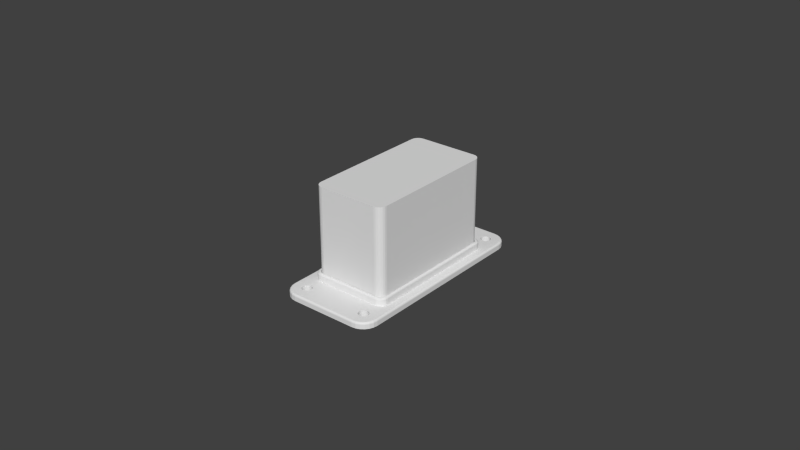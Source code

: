 # Source: lower-herkulex-bracket-5.blend  (saved by Blender 2.78.0; exported with 4.5.12 LTS)
import bpy
from mathutils import Matrix  # noqa: F401  (used for matrix-valued properties, if any)

bpy.ops.wm.read_factory_settings(use_empty=True)
scene = bpy.context.scene
scene.name = 'Scene'

# ---- collections
col_collection_1 = bpy.data.collections.new('Collection 1'); scene.collection.children.link(col_collection_1)

# ---- world
world_world = bpy.data.worlds.new('World'); scene.world = world_world
world_world.color = (0.05088, 0.05088, 0.05088)
world_world.use_sun_shadow = False
world_world.sun_shadow_jitter_overblur = 0.0
world_world.cycles.sampling_method = 'NONE'
world_world.cycles.sample_map_resolution = 256

# ---- meshes
me_plane_006 = bpy.data.meshes.new('Plane.006')
me_plane_006.from_pydata([(0.0128, -0.0173, 0.003), (0.0128, -0.0173, 5e-05), (0.0068, -0.0233, 5e-05), (0.009644, -0.0233, 5e-05), (0.0128, -0.02014, 5e-05), (0.01046, -0.02319, 5e-05), (0.01122, -0.02288, 5e-05), (0.01188, -0.02238, 5e-05), (0.01238, -0.02172, 5e-05), (0.01269, -0.02096, 5e-05), (0.00821, -0.0173, 5e-05), (0.0068, -0.01871, 5e-05), (0.007845, -0.01735, 5e-05), (0.007505, -0.01749, 5e-05), (0.007213, -0.01771, 5e-05), (0.006989, -0.018, 5e-05), (0.006848, -0.01835, 5e-05), (0.0068, -0.0233, 0.003), (0.009644, -0.0233, 0.003), (0.0128, -0.02014, 0.003), (0.01046, -0.02319, 0.003), (0.01122, -0.02288, 0.003), (0.01188, -0.02238, 0.003), (0.01238, -0.02172, 0.003), (0.01269, -0.02096, 0.003), (0.00821, -0.0173, 0.003), (0.0068, -0.01871, 0.003), (0.007845, -0.01735, 0.003), (0.007505, -0.01749, 0.003), (0.007213, -0.01771, 0.003), (0.006989, -0.018, 0.003), (0.006848, -0.01835, 0.003)], [], [(26, 17, 18, 20, 21, 22, 23, 24, 19, 0, 25, 27, 28, 29, 30, 31), (11, 16, 15, 14, 13, 12, 10, 1, 4, 9, 8, 7, 6, 5, 3, 2), (7, 22, 21, 6), (14, 29, 28, 13), (6, 21, 20, 5), (13, 28, 27, 12), (5, 20, 18, 3), (12, 27, 25, 10), (3, 18, 17, 2), (1, 0, 19, 4), (10, 25, 0, 1), (2, 17, 26, 11), (4, 19, 24, 9), (11, 26, 31, 16), (9, 24, 23, 8), (16, 31, 30, 15), (8, 23, 22, 7), (15, 30, 29, 14)])
me_plane_006.use_remesh_preserve_volume = False
me_plane_006.use_remesh_preserve_attributes = False
me_plane_006.use_mirror_vertex_groups = False
me_plane_006.update()
me_plane_005 = bpy.data.meshes.new('Plane.005')
me_plane_005.from_pydata([(-0.0128, -0.0173, 0.003), (-0.0128, -0.0173, 5e-05), (-0.0068, -0.0233, 5e-05), (-0.009644, -0.0233, 5e-05), (-0.0128, -0.02014, 5e-05), (-0.01046, -0.02319, 5e-05), (-0.01122, -0.02288, 5e-05), (-0.01188, -0.02238, 5e-05), (-0.01238, -0.02172, 5e-05), (-0.01269, -0.02096, 5e-05), (-0.00821, -0.0173, 5e-05), (-0.0068, -0.01871, 5e-05), (-0.007845, -0.01735, 5e-05), (-0.007505, -0.01749, 5e-05), (-0.007213, -0.01771, 5e-05), (-0.006989, -0.018, 5e-05), (-0.006848, -0.01835, 5e-05), (-0.0068, -0.0233, 0.003), (-0.009644, -0.0233, 0.003), (-0.0128, -0.02014, 0.003), (-0.01046, -0.02319, 0.003), (-0.01122, -0.02288, 0.003), (-0.01188, -0.02238, 0.003), (-0.01238, -0.02172, 0.003), (-0.01269, -0.02096, 0.003), (-0.00821, -0.0173, 0.003), (-0.0068, -0.01871, 0.003), (-0.007845, -0.01735, 0.003), (-0.007505, -0.01749, 0.003), (-0.007213, -0.01771, 0.003), (-0.006989, -0.018, 0.003), (-0.006848, -0.01835, 0.003)], [], [(26, 31, 30, 29, 28, 27, 25, 0, 19, 24, 23, 22, 21, 20, 18, 17), (11, 2, 3, 5, 6, 7, 8, 9, 4, 1, 10, 12, 13, 14, 15, 16), (7, 6, 21, 22), (14, 13, 28, 29), (6, 5, 20, 21), (13, 12, 27, 28), (5, 3, 18, 20), (12, 10, 25, 27), (3, 2, 17, 18), (1, 4, 19, 0), (10, 1, 0, 25), (2, 11, 26, 17), (4, 9, 24, 19), (11, 16, 31, 26), (9, 8, 23, 24), (16, 15, 30, 31), (8, 7, 22, 23), (15, 14, 29, 30)])
me_plane_005.use_remesh_preserve_volume = False
me_plane_005.use_remesh_preserve_attributes = False
me_plane_005.use_mirror_vertex_groups = False
me_plane_005.update()
me_plane_003 = bpy.data.meshes.new('Plane.003')
me_plane_003.from_pydata([(-0.0128, 0.0173, 0.003), (-0.0128, 0.0173, 5e-05), (-0.0068, 0.0233, 5e-05), (-0.009644, 0.0233, 5e-05), (-0.0128, 0.02014, 5e-05), (-0.01046, 0.02319, 5e-05), (-0.01122, 0.02288, 5e-05), (-0.01188, 0.02238, 5e-05), (-0.01238, 0.02172, 5e-05), (-0.01269, 0.02096, 5e-05), (-0.00821, 0.0173, 5e-05), (-0.0068, 0.01871, 5e-05), (-0.007845, 0.01735, 5e-05), (-0.007505, 0.01749, 5e-05), (-0.007213, 0.01771, 5e-05), (-0.006989, 0.018, 5e-05), (-0.006848, 0.01835, 5e-05), (-0.0068, 0.0233, 0.003), (-0.009644, 0.0233, 0.003), (-0.0128, 0.02014, 0.003), (-0.01046, 0.02319, 0.003), (-0.01122, 0.02288, 0.003), (-0.01188, 0.02238, 0.003), (-0.01238, 0.02172, 0.003), (-0.01269, 0.02096, 0.003), (-0.00821, 0.0173, 0.003), (-0.0068, 0.01871, 0.003), (-0.007845, 0.01735, 0.003), (-0.007505, 0.01749, 0.003), (-0.007213, 0.01771, 0.003), (-0.006989, 0.018, 0.003), (-0.006848, 0.01835, 0.003)], [], [(26, 17, 18, 20, 21, 22, 23, 24, 19, 0, 25, 27, 28, 29, 30, 31), (11, 16, 15, 14, 13, 12, 10, 1, 4, 9, 8, 7, 6, 5, 3, 2), (7, 22, 21, 6), (14, 29, 28, 13), (6, 21, 20, 5), (13, 28, 27, 12), (5, 20, 18, 3), (12, 27, 25, 10), (3, 18, 17, 2), (1, 0, 19, 4), (10, 25, 0, 1), (2, 17, 26, 11), (4, 19, 24, 9), (11, 26, 31, 16), (9, 24, 23, 8), (16, 31, 30, 15), (8, 23, 22, 7), (15, 30, 29, 14)])
me_plane_003.use_remesh_preserve_volume = False
me_plane_003.use_remesh_preserve_attributes = False
me_plane_003.use_mirror_vertex_groups = False
me_plane_003.update()
me_plane_002 = bpy.data.meshes.new('Plane.002')
me_plane_002.from_pydata([(0.0128, 0.0173, 0.003), (0.0128, 0.0173, 5e-05), (0.0068, 0.0233, 5e-05), (0.009644, 0.0233, 5e-05), (0.0128, 0.02014, 5e-05), (0.01046, 0.02319, 5e-05), (0.01122, 0.02288, 5e-05), (0.01188, 0.02238, 5e-05), (0.01238, 0.02172, 5e-05), (0.01269, 0.02096, 5e-05), (0.00821, 0.0173, 5e-05), (0.0068, 0.01871, 5e-05), (0.007845, 0.01735, 5e-05), (0.007505, 0.01749, 5e-05), (0.007213, 0.01771, 5e-05), (0.006989, 0.018, 5e-05), (0.006848, 0.01835, 5e-05), (0.0068, 0.0233, 0.003), (0.009644, 0.0233, 0.003), (0.0128, 0.02014, 0.003), (0.01046, 0.02319, 0.003), (0.01122, 0.02288, 0.003), (0.01188, 0.02238, 0.003), (0.01238, 0.02172, 0.003), (0.01269, 0.02096, 0.003), (0.00821, 0.0173, 0.003), (0.0068, 0.01871, 0.003), (0.007845, 0.01735, 0.003), (0.007505, 0.01749, 0.003), (0.007213, 0.01771, 0.003), (0.006989, 0.018, 0.003), (0.006848, 0.01835, 0.003)], [], [(26, 31, 30, 29, 28, 27, 25, 0, 19, 24, 23, 22, 21, 20, 18, 17), (11, 2, 3, 5, 6, 7, 8, 9, 4, 1, 10, 12, 13, 14, 15, 16), (7, 6, 21, 22), (14, 13, 28, 29), (6, 5, 20, 21), (13, 12, 27, 28), (5, 3, 18, 20), (12, 10, 25, 27), (3, 2, 17, 18), (1, 4, 19, 0), (10, 1, 0, 25), (2, 11, 26, 17), (4, 9, 24, 19), (11, 16, 31, 26), (9, 8, 23, 24), (16, 15, 30, 31), (8, 7, 22, 23), (15, 14, 29, 30)])
me_plane_002.use_remesh_preserve_volume = False
me_plane_002.use_remesh_preserve_attributes = False
me_plane_002.use_mirror_vertex_groups = False
me_plane_002.update()
me_plane_001 = bpy.data.meshes.new('Plane.001')
me_plane_001.from_pydata([(-0.0095, -0.0225, 0.0), (-0.012, -0.02, 0.0), (-0.01015, -0.02241, 0.0), (-0.01075, -0.02217, 0.0), (-0.01127, -0.02177, 0.0), (-0.01167, -0.02125, 0.0), (-0.01191, -0.02065, 0.0), (0.012, -0.02, 0.0), (0.0095, -0.0225, 0.0), (0.01191, -0.02065, 0.0), (0.01167, -0.02125, 0.0), (0.01127, -0.02177, 0.0), (0.01075, -0.02217, 0.0), (0.01015, -0.02241, 0.0), (-0.0095, 0.0225, 0.0), (-0.012, 0.02, 0.0), (-0.01015, 0.02241, 0.0), (-0.01075, 0.02217, 0.0), (-0.01127, 0.02177, 0.0), (-0.01167, 0.02125, 0.0), (-0.01191, 0.02065, 0.0), (0.0095, 0.0225, 0.0), (0.012, 0.02, 0.0), (0.01015, 0.02241, 0.0), (0.01075, 0.02217, 0.0), (0.01127, 0.02177, 0.0), (0.01167, 0.02125, 0.0), (0.01191, 0.02065, 0.0), (-0.0095, -0.0225, 0.029), (-0.012, -0.02, 0.029), (-0.01015, -0.02241, 0.029), (-0.01075, -0.02217, 0.029), (-0.01127, -0.02177, 0.029), (-0.01167, -0.02125, 0.029), (-0.01191, -0.02065, 0.029), (0.012, -0.02, 0.029), (0.0095, -0.0225, 0.029), (0.01191, -0.02065, 0.029), (0.01167, -0.02125, 0.029), (0.01127, -0.02177, 0.029), (0.01075, -0.02217, 0.029), (0.01015, -0.02241, 0.029), (-0.0095, 0.0225, 0.029), (-0.012, 0.02, 0.029), (-0.01015, 0.02241, 0.029), (-0.01075, 0.02217, 0.029), (-0.01127, 0.02177, 0.029), (-0.01167, 0.02125, 0.029), (-0.01191, 0.02065, 0.029), (0.0095, 0.0225, 0.029), (0.012, 0.02, 0.029), (0.01015, 0.02241, 0.029), (0.01075, 0.02217, 0.029), (0.01127, 0.02177, 0.029), (0.01167, 0.02125, 0.029), (0.01191, 0.02065, 0.029)], [], [(1, 15, 20, 19, 18, 17, 16, 14, 21, 23, 24, 25, 26, 27, 22, 7, 9, 10, 11, 12, 13, 8, 0, 2, 3, 4, 5, 6), (29, 34, 33, 32, 31, 30, 28, 36, 41, 40, 39, 38, 37, 35, 50, 55, 54, 53, 52, 51, 49, 42, 44, 45, 46, 47, 48, 43), (25, 24, 52, 53), (3, 2, 30, 31), (24, 23, 51, 52), (2, 0, 28, 30), (23, 21, 49, 51), (0, 8, 36, 28), (21, 14, 42, 49), (8, 13, 41, 36), (14, 16, 44, 42), (13, 12, 40, 41), (16, 17, 45, 44), (12, 11, 39, 40), (17, 18, 46, 45), (11, 10, 38, 39), (18, 19, 47, 46), (10, 9, 37, 38), (19, 20, 48, 47), (9, 7, 35, 37), (15, 1, 29, 43), (20, 15, 43, 48), (7, 22, 50, 35), (1, 6, 34, 29), (22, 27, 55, 50), (6, 5, 33, 34), (27, 26, 54, 55), (5, 4, 32, 33), (26, 25, 53, 54), (4, 3, 31, 32)])
me_plane_001.use_remesh_preserve_volume = False
me_plane_001.use_remesh_preserve_attributes = False
me_plane_001.use_mirror_vertex_groups = False
me_plane_001.update()
me_plane = bpy.data.meshes.new('Plane')
me_plane.from_pydata([(-0.01075, -0.0335, 0.0), (-0.01575, -0.0285, 0.0), (-0.01204, -0.03333, 0.0), (-0.01325, -0.03283, 0.0), (-0.01429, -0.03204, 0.0), (-0.01508, -0.031, 0.0), (-0.01558, -0.02979, 0.0), (0.01575, -0.0285, 0.0), (0.01075, -0.0335, 0.0), (0.01558, -0.02979, 0.0), (0.01508, -0.031, 0.0), (0.01429, -0.03204, 0.0), (0.01325, -0.03283, 0.0), (0.01204, -0.03333, 0.0), (-0.01075, 0.0335, 0.0), (-0.01575, 0.0285, 0.0), (-0.01204, 0.03333, 0.0), (-0.01325, 0.03283, 0.0), (-0.01429, 0.03204, 0.0), (-0.01508, 0.031, 0.0), (-0.01558, 0.02979, 0.0), (0.01075, 0.0335, 0.0), (0.01575, 0.0285, 0.0), (0.01204, 0.03333, 0.0), (0.01325, 0.03283, 0.0), (0.01429, 0.03204, 0.0), (0.01508, 0.031, 0.0), (0.01558, 0.02979, 0.0), (-0.00942, 0.02761, -9.313e-10), (-0.00942, 0.02761, 0.002), (-0.01075, 0.0301, -9.313e-10), (-0.01075, 0.0301, 0.002), (-0.01106, 0.03007, 0.0), (-0.01106, 0.03007, 0.002), (-0.01136, 0.02998, 0.0), (-0.01136, 0.02998, 0.002), (-0.01223, 0.02789, 0.0), (-0.01223, 0.02789, 0.002), (-0.01208, 0.02761, 0.0), (-0.01208, 0.02761, 0.002), (-0.01232, 0.02819, 0.0), (-0.01232, 0.02819, 0.002), (-0.01188, 0.02737, 0.0), (-0.01188, 0.02737, 0.002), (-0.01106, 0.02693, 0.0), (-0.01106, 0.02693, 0.002), (-0.01075, 0.0269, -9.313e-10), (-0.01075, 0.0269, 0.002), (-0.01136, 0.02702, 0.0), (-0.01136, 0.02702, 0.002), (-0.009181, 0.02881, -9.313e-10), (-0.009181, 0.02881, 0.002), (-0.009861, 0.02983, -9.313e-10), (-0.009861, 0.02983, 0.002), (-0.00915, 0.0285, -9.313e-10), (-0.00915, 0.0285, 0.002), (-0.009272, 0.02911, -9.313e-10), (-0.009272, 0.02911, 0.002), (-0.01044, 0.02693, -9.313e-10), (-0.01044, 0.02693, 0.002), (-0.01188, 0.02963, 0.0), (-0.01188, 0.02963, 0.002), (-0.01164, 0.02983, 0.0), (-0.01164, 0.02983, 0.002), (-0.01208, 0.02939, 0.0), (-0.01208, 0.02939, 0.002), (-0.009181, 0.02819, -9.313e-10), (-0.009181, 0.02819, 0.002), (-0.009861, 0.02717, -9.313e-10), (-0.009861, 0.02717, 0.002), (-0.009619, 0.02737, -9.313e-10), (-0.009619, 0.02737, 0.002), (-0.009272, 0.02789, -9.313e-10), (-0.009272, 0.02789, 0.002), (-0.01235, 0.0285, 0.0), (-0.01235, 0.0285, 0.002), (-0.01164, 0.02717, 0.0), (-0.01164, 0.02717, 0.002), (-0.01232, 0.02881, 0.0), (-0.01232, 0.02881, 0.002), (-0.009619, 0.02963, -9.313e-10), (-0.009619, 0.02963, 0.002), (-0.01014, 0.02702, -9.313e-10), (-0.01014, 0.02702, 0.002), (-0.00942, 0.02939, -9.313e-10), (-0.00942, 0.02939, 0.002), (-0.01223, 0.02911, 0.0), (-0.01223, 0.02911, 0.002), (-0.01014, 0.02998, -9.313e-10), (-0.01014, 0.02998, 0.002), (-0.01044, 0.03007, -9.313e-10), (-0.01044, 0.03007, 0.002), (0.01208, 0.02761, 0.002), (0.01208, 0.02761, 0.0), (0.01075, 0.0301, 0.0), (0.01075, 0.0301, 0.002), (0.01044, 0.03007, 0.0), (0.01044, 0.03007, 0.002), (0.01014, 0.02998, 0.0), (0.01014, 0.02998, 0.002), (0.009272, 0.02789, 0.002), (0.009272, 0.02789, 0.0), (0.00942, 0.02761, 0.002), (0.00942, 0.02761, 0.0), (0.009181, 0.02819, 0.002), (0.009181, 0.02819, 0.0), (0.009619, 0.02737, 0.002), (0.009619, 0.02737, 0.0), (0.01044, 0.02693, 0.002), (0.01044, 0.02693, 0.0), (0.01075, 0.0269, 0.002), (0.01075, 0.0269, 0.0), (0.01014, 0.02702, 0.002), (0.01014, 0.02702, 0.0), (0.01232, 0.02881, 0.0), (0.01232, 0.02881, 0.002), (0.01164, 0.02983, 0.0), (0.01164, 0.02983, 0.002), (0.01235, 0.0285, 0.0), (0.01235, 0.0285, 0.002), (0.01223, 0.02911, -4.657e-10), (0.01223, 0.02911, 0.002), (0.01106, 0.02693, 0.002), (0.01106, 0.02693, 0.0), (0.009619, 0.02963, 0.0), (0.009619, 0.02963, 0.002), (0.009861, 0.02983, 0.0), (0.009861, 0.02983, 0.002), (0.009491, 0.02948, -2.293e-10), (0.009491, 0.02948, 0.002), (0.00942, 0.02939, 0.002), (0.00942, 0.02939, -4.657e-10), (0.01232, 0.02819, 0.002), (0.01232, 0.02819, 0.0), (0.01164, 0.02717, 0.002), (0.01164, 0.02717, 0.0), (0.01188, 0.02737, 0.002), (0.01188, 0.02737, 0.0), (0.01223, 0.02789, 0.002), (0.01223, 0.02789, 0.0), (0.00915, 0.0285, 0.0), (0.00915, 0.0285, 0.002), (0.009861, 0.02717, 0.002), (0.009861, 0.02717, 0.0), (0.009181, 0.02881, 0.0), (0.009181, 0.02881, 0.002), (0.01191, 0.0296, -1.384e-10), (0.01191, 0.0296, 0.002), (0.01136, 0.02702, 0.002), (0.01136, 0.02702, 0.0), (0.01208, 0.02939, -4.657e-10), (0.01208, 0.02939, 0.002), (0.009272, 0.02911, -4.657e-10), (0.009272, 0.02911, 0.002), (0.01136, 0.02998, 0.0), (0.01136, 0.02998, 0.002), (0.01106, 0.03007, 0.0), (0.01106, 0.03007, 0.002), (-0.00942, -0.02939, 0.0), (-0.00942, -0.02939, 0.002), (-0.01075, -0.0269, 0.0), (-0.01075, -0.0269, 0.002), (-0.01106, -0.02693, 0.0), (-0.01106, -0.02693, 0.002), (-0.01136, -0.02702, 0.0), (-0.01136, -0.02702, 0.002), (-0.01223, -0.02911, 0.0), (-0.01223, -0.02911, 0.002), (-0.01208, -0.02939, 0.0), (-0.01208, -0.02939, 0.002), (-0.01232, -0.02881, 0.0), (-0.01232, -0.02881, 0.002), (-0.01188, -0.02963, 0.0), (-0.01188, -0.02963, 0.002), (-0.01106, -0.03007, 0.0), (-0.01106, -0.03007, 0.002), (-0.01075, -0.0301, 0.0), (-0.01075, -0.0301, 0.002), (-0.01136, -0.02998, 0.0), (-0.01136, -0.02998, 0.002), (-0.009181, -0.02819, 0.0), (-0.009181, -0.02819, 0.002), (-0.009861, -0.02717, 0.0), (-0.009861, -0.02717, 0.002), (-0.00915, -0.0285, 0.0), (-0.00915, -0.0285, 0.002), (-0.009272, -0.02789, 0.0), (-0.009272, -0.02789, 0.002), (-0.01044, -0.03007, 0.0), (-0.01044, -0.03007, 0.002), (-0.01188, -0.02737, 0.0), (-0.01188, -0.02737, 0.002), (-0.01164, -0.02717, 0.0), (-0.01164, -0.02717, 0.002), (-0.01208, -0.02761, 0.0), (-0.01208, -0.02761, 0.002), (-0.009181, -0.02881, 0.0), (-0.009181, -0.02881, 0.002), (-0.009861, -0.02983, 0.0), (-0.009861, -0.02983, 0.002), (-0.009619, -0.02963, 0.0), (-0.009619, -0.02963, 0.002), (-0.009272, -0.02911, 0.0), (-0.009272, -0.02911, 0.002), (-0.01235, -0.0285, 0.0), (-0.01235, -0.0285, 0.002), (-0.01164, -0.02983, 0.0), (-0.01164, -0.02983, 0.002), (-0.01232, -0.02819, 0.0), (-0.01232, -0.02819, 0.002), (-0.009619, -0.02737, 0.0), (-0.009619, -0.02737, 0.002), (-0.01014, -0.02998, 0.0), (-0.01014, -0.02998, 0.002), (-0.00942, -0.02761, 0.0), (-0.00942, -0.02761, 0.002), (-0.01223, -0.02789, 0.0), (-0.01223, -0.02789, 0.002), (-0.01014, -0.02702, 0.0), (-0.01014, -0.02702, 0.002), (-0.01044, -0.02693, 0.0), (-0.01044, -0.02693, 0.002), (0.01208, -0.02939, 2.328e-10), (0.01208, -0.02939, 0.002), (0.01075, -0.0269, -4.657e-10), (0.01075, -0.0269, 0.002), (0.01044, -0.02693, -4.657e-10), (0.01044, -0.02693, 0.002), (0.01014, -0.02702, -4.657e-10), (0.01014, -0.02702, 0.002), (0.009272, -0.02911, 2.328e-10), (0.009272, -0.02911, 0.002), (0.00942, -0.02939, 2.328e-10), (0.00942, -0.02939, 0.002), (0.009181, -0.02881, 2.328e-10), (0.009181, -0.02881, 0.002), (0.009619, -0.02963, 2.328e-10), (0.009619, -0.02963, 0.002), (0.01044, -0.03007, 2.328e-10), (0.01044, -0.03007, 0.002), (0.01075, -0.0301, 2.328e-10), (0.01075, -0.0301, 0.002), (0.01014, -0.02998, 2.328e-10), (0.01014, -0.02998, 0.002), (0.01232, -0.02819, -4.657e-10), (0.01232, -0.02819, 0.002), (0.01164, -0.02717, -4.657e-10), (0.01164, -0.02717, 0.002), (0.01235, -0.0285, 0.0), (0.01235, -0.0285, 0.002), (0.01223, -0.02789, -4.657e-10), (0.01223, -0.02789, 0.002), (0.01106, -0.03007, 2.328e-10), (0.01106, -0.03007, 0.002), (0.009619, -0.02737, -4.657e-10), (0.009619, -0.02737, 0.002), (0.009861, -0.02717, -4.657e-10), (0.009861, -0.02717, 0.002), (0.00942, -0.02761, -4.657e-10), (0.00942, -0.02761, 0.002), (0.01232, -0.02881, 2.328e-10), (0.01232, -0.02881, 0.002), (0.01164, -0.02983, 2.328e-10), (0.01164, -0.02983, 0.002), (0.01188, -0.02963, 2.328e-10), (0.01188, -0.02963, 0.002), (0.01223, -0.02911, 2.328e-10), (0.01223, -0.02911, 0.002), (0.00915, -0.0285, 0.0), (0.00915, -0.0285, 0.002), (0.009861, -0.02983, 2.328e-10), (0.009861, -0.02983, 0.002), (0.009181, -0.02819, -4.657e-10), (0.009181, -0.02819, 0.002), (0.01188, -0.02737, -4.657e-10), (0.01188, -0.02737, 0.002), (0.01136, -0.02998, 2.328e-10), (0.01136, -0.02998, 0.002), (0.01208, -0.02761, -4.657e-10), (0.01208, -0.02761, 0.002), (0.009272, -0.02789, -4.657e-10), (0.009272, -0.02789, 0.002), (0.01136, -0.02702, -4.657e-10), (0.01136, -0.02702, 0.002), (0.01106, -0.02693, -4.657e-10), (0.01106, -0.02693, 0.002), (-0.0129, -0.02078, 0.002), (-0.0129, 0.02078, 0.002), (-0.0129, 0.0144, 0.002), (0.0129, 0.02078, 0.002), (0.0129, -0.02078, 0.002), (0.01281, -0.02146, 0.002), (0.01254, -0.02208, 0.002), (-0.01281, -0.02146, 0.002), (0.01211, -0.02262, 0.002), (-0.01211, -0.02262, 0.002), (-0.01254, -0.02208, 0.002), (-0.01156, -0.02303, 0.002), (0.01156, -0.02303, 0.002), (0.01091, -0.02329, 0.002), (-0.01091, -0.02329, 0.002), (0.01021, -0.02338, 0.002), (-0.01021, -0.02338, 0.002), (0.01281, 0.02146, 0.002), (-0.01281, 0.02146, 0.002), (0.01254, 0.02208, 0.002), (-0.01254, 0.02208, 0.002), (0.01274, 0.02162, 0.002), (0.01211, 0.02262, 0.002), (-0.01156, 0.02303, 0.002), (-0.01211, 0.02262, 0.002), (0.01156, 0.02303, 0.002), (0.01091, 0.02329, 0.002), (-0.01021, 0.02338, 0.002), (-0.01091, 0.02329, 0.002), (0.01021, 0.02338, 0.002), (-0.0121, 0.01593, 0.0), (-0.0121, -0.02009, 0.0), (-0.0121, -0.02009, 0.0044), (-0.0121, 0.01039, 0.0044), (-0.0121, 0.02009, 2.328e-10), (-0.0121, 0.02009, 0.0044), (0.0121, 0.02009, 0.0), (0.0121, 0.02009, 0.0044), (0.0121, -0.02009, -4.191e-09), (0.0121, -0.02009, 0.0044), (0.01201, -0.02074, -4.424e-09), (0.01201, -0.02074, 0.0044), (-0.01201, -0.02074, 2.328e-10), (-0.01201, -0.02074, 0.0044), (0.01176, -0.02135, 4.657e-09), (0.01176, -0.02135, 0.0044), (-0.01136, -0.02187, 0.0), (-0.01136, -0.02187, 0.0044), (0.01136, -0.02187, -1.863e-09), (0.01136, -0.02187, 0.0044), (-0.01176, -0.02135, 0.0), (-0.01176, -0.02135, 0.0044), (-0.01084, -0.02226, 0.0), (-0.01084, -0.02226, 0.0044), (0.01084, -0.02226, -6.752e-09), (0.01084, -0.02226, 0.0044), (-0.01023, -0.02252, 0.0), (-0.01023, -0.02252, 0.0044), (0.01023, -0.02252, -4.657e-10), (0.01023, -0.02252, 0.0044), (0.00958, -0.0226, 0.0), (0.00958, -0.0226, 0.0044), (-0.00958, -0.0226, 1.863e-09), (-0.00958, -0.0226, 0.0044), (0.01201, 0.02074, 0.0), (0.01201, 0.02074, 0.0044), (-0.01201, 0.02074, 0.0), (-0.01201, 0.02074, 0.0044), (0.01176, 0.02135, 0.0), (0.01176, 0.02135, 0.0044), (-0.01176, 0.02135, -6.985e-10), (-0.01176, 0.02135, 0.0044), (0.01136, 0.02187, 0.0), (0.01136, 0.02187, 0.0044), (-0.01084, 0.02226, -9.313e-10), (-0.01084, 0.02226, 0.0044), (-0.01136, 0.02187, 0.0), (-0.01136, 0.02187, 0.0044), (0.01084, 0.02226, 0.0), (0.01084, 0.02226, 0.0044), (-0.00958, 0.0226, -9.313e-10), (-0.00958, 0.0226, 0.0044), (0.01023, 0.02252, 0.0), (0.01023, 0.02252, 0.0044), (-0.01023, 0.02252, -9.313e-10), (-0.01023, 0.02252, 0.0044), (0.00958, 0.0226, -2.328e-10), (0.00958, 0.0226, 0.0044), (-0.01021, -0.02338, 0.003846), (-0.01018, -0.02283, 0.0044), (-0.01021, -0.02334, 0.004058), (-0.0102, -0.02322, 0.004238), (-0.01019, -0.02304, 0.004358), (-0.0129, -0.02078, 0.003846), (-0.01235, -0.02075, 0.0044), (-0.01286, -0.02078, 0.004058), (-0.01274, -0.02077, 0.004238), (-0.01256, -0.02076, 0.004358), (-0.01091, -0.02329, 0.003846), (-0.01077, -0.02275, 0.0044), (-0.0109, -0.02325, 0.004058), (-0.01087, -0.02313, 0.004238), (-0.01082, -0.02296, 0.004358), (-0.01156, -0.02303, 0.003846), (-0.01129, -0.02255, 0.0044), (-0.01154, -0.023, 0.004058), (-0.01148, -0.02289, 0.004238), (-0.01139, -0.02273, 0.004358), (-0.01211, -0.02262, 0.003846), (-0.01173, -0.02222, 0.0044), (-0.01208, -0.02259, 0.004058), (-0.012, -0.0225, 0.004238), (-0.01187, -0.02237, 0.004358), (-0.01254, -0.02208, 0.003846), (-0.01206, -0.0218, 0.0044), (-0.0125, -0.02206, 0.004058), (-0.0124, -0.022, 0.004238), (-0.01224, -0.02191, 0.004358), (-0.01281, -0.02146, 0.003846), (-0.01227, -0.02131, 0.0044), (-0.01277, -0.02145, 0.004058), (-0.01265, -0.02141, 0.004238), (-0.01248, -0.02136, 0.004358), (0.0129, -0.02078, 0.003846), (0.01238, -0.02053, 0.0044), (0.01286, -0.02073, 0.004058), (0.01275, -0.02066, 0.004238), (0.01258, -0.02059, 0.004358), (0.01021, -0.02338, 0.003846), (0.01018, -0.02283, 0.0044), (0.01021, -0.02334, 0.004058), (0.0102, -0.02322, 0.004238), (0.01019, -0.02304, 0.004358), (0.01281, -0.02146, 0.003846), (0.01227, -0.02131, 0.0044), (0.01277, -0.02145, 0.004058), (0.01265, -0.02141, 0.004238), (0.01248, -0.02136, 0.004358), (0.01254, -0.02208, 0.003846), (0.01206, -0.0218, 0.0044), (0.0125, -0.02206, 0.004058), (0.0124, -0.022, 0.004238), (0.01224, -0.02191, 0.004358), (0.01211, -0.02262, 0.003846), (0.01173, -0.02222, 0.0044), (0.01208, -0.02259, 0.004058), (0.012, -0.0225, 0.004238), (0.01187, -0.02237, 0.004358), (0.01156, -0.02303, 0.003846), (0.01129, -0.02255, 0.0044), (0.01154, -0.023, 0.004058), (0.01148, -0.02289, 0.004238), (0.01139, -0.02273, 0.004358), (0.01091, -0.02329, 0.003846), (0.01077, -0.02275, 0.0044), (0.0109, -0.02325, 0.004058), (0.01087, -0.02313, 0.004238), (0.01082, -0.02296, 0.004358), (-0.01021, 0.02338, 0.003846), (-0.01018, 0.02283, 0.0044), (-0.01021, 0.02334, 0.004058), (-0.0102, 0.02322, 0.004238), (-0.01019, 0.02304, 0.004358), (-0.01235, 0.02075, 0.0044), (-0.0129, 0.02078, 0.003846), (-0.01256, 0.02076, 0.004358), (-0.01274, 0.02077, 0.004238), (-0.01286, 0.02078, 0.004058), (-0.01091, 0.02329, 0.003846), (-0.01077, 0.02275, 0.0044), (-0.0109, 0.02325, 0.004058), (-0.01087, 0.02313, 0.004238), (-0.01082, 0.02296, 0.004358), (-0.01156, 0.02303, 0.003846), (-0.01129, 0.02255, 0.0044), (-0.01154, 0.023, 0.004058), (-0.01148, 0.02289, 0.004238), (-0.01139, 0.02273, 0.004358), (-0.01211, 0.02262, 0.003846), (-0.01173, 0.02222, 0.0044), (-0.01208, 0.02259, 0.004058), (-0.012, 0.0225, 0.004238), (-0.01187, 0.02237, 0.004358), (-0.01254, 0.02208, 0.003846), (-0.01206, 0.0218, 0.0044), (-0.0125, 0.02206, 0.004058), (-0.0124, 0.022, 0.004238), (-0.01224, 0.02191, 0.004358), (-0.01281, 0.02146, 0.003846), (-0.01227, 0.02131, 0.0044), (-0.01277, 0.02145, 0.004058), (-0.01265, 0.02141, 0.004238), (-0.01248, 0.02136, 0.004358), (0.01021, 0.02338, 0.003846), (0.01018, 0.02283, 0.0044), (0.01021, 0.02334, 0.004058), (0.0102, 0.02322, 0.004238), (0.01019, 0.02304, 0.004358), (0.0129, 0.02078, 0.003846), (0.01238, 0.02033, 0.0044), (0.01287, 0.02069, 0.004058), (0.01275, 0.02056, 0.004238), (0.01258, 0.02044, 0.004358), (0.01091, 0.02329, 0.003846), (0.01077, 0.02275, 0.0044), (0.0109, 0.02325, 0.004058), (0.01087, 0.02313, 0.004238), (0.01082, 0.02296, 0.004358), (0.01156, 0.02303, 0.003846), (0.01129, 0.02255, 0.0044), (0.01154, 0.023, 0.004058), (0.01148, 0.02289, 0.004238), (0.01139, 0.02273, 0.004358), (0.01211, 0.02262, 0.003846), (0.01173, 0.02222, 0.0044), (0.01208, 0.02259, 0.004058), (0.012, 0.0225, 0.004238), (0.01187, 0.02237, 0.004358), (0.01254, 0.02208, 0.003846), (0.01206, 0.0218, 0.0044), (0.0125, 0.02206, 0.004058), (0.0124, 0.022, 0.004238), (0.01224, 0.02191, 0.004358), (0.01281, 0.02146, 0.003846), (0.01223, 0.0214, 0.0044), (0.01276, 0.02147, 0.004058), (0.01263, 0.02146, 0.004238), (0.01245, 0.02144, 0.004358), (-0.01075, -0.0335, 0.001409), (-0.01071, -0.03291, 0.002), (-0.01075, -0.03345, 0.001635), (-0.01074, -0.03333, 0.001827), (-0.01073, -0.03313, 0.001955), (-0.01575, -0.0285, 0.001409), (-0.01516, -0.0285, 0.002), (-0.0157, -0.02851, 0.001635), (-0.01558, -0.02851, 0.001827), (-0.01538, -0.02851, 0.001955), (-0.01204, -0.03333, 0.001409), (-0.01189, -0.03275, 0.002), (-0.01203, -0.03328, 0.001635), (-0.012, -0.03316, 0.001827), (-0.01195, -0.03297, 0.001955), (-0.01325, -0.03283, 0.001409), (-0.01295, -0.03231, 0.002), (-0.01323, -0.03279, 0.001635), (-0.01316, -0.03268, 0.001827), (-0.01307, -0.03251, 0.001955), (-0.01429, -0.03204, 0.001409), (-0.01386, -0.03161, 0.002), (-0.01425, -0.032, 0.001635), (-0.01416, -0.03191, 0.001827), (-0.01402, -0.03177, 0.001955), (-0.01508, -0.031, 0.001409), (-0.01456, -0.0307, 0.002), (-0.01504, -0.03098, 0.001635), (-0.01493, -0.03091, 0.001827), (-0.01476, -0.03082, 0.001955), (-0.01558, -0.02979, 0.001409), (-0.01501, -0.02963, 0.002), (-0.01553, -0.02978, 0.001635), (-0.01541, -0.02974, 0.001827), (-0.01523, -0.02969, 0.001955), (0.01575, -0.0285, 0.001409), (0.01516, -0.0285, 0.002), (0.0157, -0.02851, 0.001635), (0.01558, -0.02851, 0.001827), (0.01538, -0.02851, 0.001955), (0.01075, -0.0335, 0.001409), (0.01071, -0.03291, 0.002), (0.01075, -0.03345, 0.001635), (0.01074, -0.03333, 0.001827), (0.01073, -0.03313, 0.001955), (0.01558, -0.02979, 0.001409), (0.01501, -0.02963, 0.002), (0.01553, -0.02978, 0.001635), (0.01541, -0.02974, 0.001827), (0.01523, -0.02969, 0.001955), (0.01508, -0.031, 0.001409), (0.01456, -0.0307, 0.002), (0.01504, -0.03098, 0.001635), (0.01493, -0.03091, 0.001827), (0.01476, -0.03082, 0.001955), (0.01429, -0.03204, 0.001409), (0.01386, -0.03161, 0.002), (0.01425, -0.032, 0.001635), (0.01416, -0.03191, 0.001827), (0.01402, -0.03177, 0.001955), (0.01325, -0.03283, 0.001409), (0.01295, -0.03231, 0.002), (0.01323, -0.03279, 0.001635), (0.01316, -0.03268, 0.001827), (0.01307, -0.03251, 0.001955), (0.01204, -0.03333, 0.001409), (0.01189, -0.03275, 0.002), (0.01203, -0.03328, 0.001635), (0.012, -0.03316, 0.001827), (0.01195, -0.03297, 0.001955), (-0.01075, 0.0335, 0.001409), (-0.01071, 0.03291, 0.002), (-0.01075, 0.03345, 0.001635), (-0.01074, 0.03333, 0.001827), (-0.01073, 0.03313, 0.001955), (-0.01516, 0.02848, 0.002), (-0.01575, 0.0285, 0.001409), (-0.01538, 0.02849, 0.001955), (-0.01558, 0.0285, 0.001827), (-0.0157, 0.0285, 0.001635), (-0.01204, 0.03333, 0.001409), (-0.01189, 0.03275, 0.002), (-0.01203, 0.03328, 0.001635), (-0.012, 0.03316, 0.001827), (-0.01195, 0.03297, 0.001955), (-0.01325, 0.03283, 0.001409), (-0.01295, 0.03231, 0.002), (-0.01323, 0.03279, 0.001635), (-0.01316, 0.03268, 0.001827), (-0.01307, 0.03251, 0.001955), (-0.01429, 0.03204, 0.001409), (-0.01386, 0.03161, 0.002), (-0.01425, 0.032, 0.001635), (-0.01416, 0.03191, 0.001827), (-0.01402, 0.03177, 0.001955), (-0.01508, 0.031, 0.001409), (-0.01456, 0.0307, 0.002), (-0.01504, 0.03098, 0.001635), (-0.01493, 0.03091, 0.001827), (-0.01476, 0.03082, 0.001955), (-0.01558, 0.02979, 0.001409), (-0.015, 0.02964, 0.002), (-0.01553, 0.02978, 0.001635), (-0.01541, 0.02975, 0.001827), (-0.01522, 0.0297, 0.001955), (0.01075, 0.0335, 0.001409), (0.01071, 0.03291, 0.002), (0.01075, 0.03345, 0.001635), (0.01074, 0.03333, 0.001827), (0.01073, 0.03313, 0.001955), (0.01575, 0.0285, 0.001409), (0.01516, 0.02714, 0.002), (0.01571, 0.02822, 0.001635), (0.01559, 0.02787, 0.001827), (0.01539, 0.02749, 0.001955), (0.01204, 0.03333, 0.001409), (0.01189, 0.03275, 0.002), (0.01203, 0.03328, 0.001635), (0.012, 0.03316, 0.001827), (0.01195, 0.03297, 0.001955), (0.01325, 0.03283, 0.001409), (0.01295, 0.03231, 0.002), (0.01323, 0.03279, 0.001635), (0.01316, 0.03268, 0.001827), (0.01307, 0.03251, 0.001955), (0.01429, 0.03204, 0.001409), (0.01386, 0.03161, 0.002), (0.01425, 0.032, 0.001635), (0.01416, 0.03191, 0.001827), (0.01402, 0.03177, 0.001955), (0.01508, 0.031, 0.001409), (0.01425, 0.03111, 0.002), (0.01498, 0.03107, 0.001635), (0.01479, 0.03111, 0.001827), (0.01453, 0.03113, 0.001955), (0.01558, 0.02979, 0.001409), (0.01481, 0.02975, 0.002), (0.01551, 0.02981, 0.001635), (0.01535, 0.02981, 0.001827), (0.0151, 0.02979, 0.001955)], [], [(302, 301, 414, 374), (1, 204, 170, 166, 168, 172, 206, 178, 174, 176, 188, 212, 198, 200, 158, 202, 196, 184, 268, 234, 230, 232, 236, 270, 242, 238, 240, 252, 276, 262, 264, 222, 266, 260, 248, 7, 9, 10, 11, 12, 13, 8, 0, 2, 3, 4, 5, 6), (0, 8, 554, 514), (22, 27, 649, 624), (15, 1, 519, 590), (589, 75, 79, 87, 65, 61, 63, 35, 33, 31, 91, 89, 53, 81, 85, 57, 51, 55, 129, 125, 127, 99, 97, 95, 157, 155, 117, 147, 650, 645, 640, 635, 630, 620, 585, 595, 600, 605, 610, 615), (10, 9, 559, 564), (20, 15, 590, 614), (21, 14, 584, 619), (17, 18, 604, 599), (13, 12, 574, 579), (18, 19, 609, 604), (12, 11, 569, 574), (19, 20, 614, 609), (11, 10, 564, 569), (23, 21, 619, 629), (7, 22, 624, 549), (1, 6, 544, 519), (589, 288, 287, 304, 306, 310, 309, 314, 313, 315, 312, 311, 308, 305, 307, 625, 650, 147, 151, 121, 115, 119, 132, 138, 92, 136, 134, 148, 122, 110, 108, 112, 142, 106, 102, 100, 104, 141, 145, 153, 130, 129, 55, 67, 73, 29, 71, 69, 83, 59, 47, 45, 49, 77, 43, 39, 37, 41, 75), (8, 13, 579, 554), (205, 209, 217, 195, 191, 193, 165, 163, 161, 221, 219, 183, 211, 215, 187, 181, 185, 269, 273, 281, 259, 255, 257, 229, 227, 225, 285, 283, 247, 275, 279, 251, 245, 249, 550, 625, 307, 303, 289, 290, 291, 292, 294, 298, 299, 301, 302, 300, 297, 295, 296, 293, 286, 288, 589, 520), (24, 23, 629, 634), (9, 7, 549, 559), (6, 5, 539, 544), (27, 26, 644, 649), (5, 4, 534, 539), (26, 25, 639, 644), (4, 3, 529, 534), (25, 24, 634, 639), (520, 545, 540, 535, 530, 525, 515, 555, 580, 575, 570, 565, 560, 550, 249, 261, 267, 223, 265, 263, 277, 253, 241, 239, 243, 271, 237, 233, 231, 235, 269, 185, 197, 203, 159, 201, 199, 213, 189, 177, 175, 179, 207, 173, 169, 167, 171, 205), (66, 67, 55, 54), (27, 146, 116, 154, 156, 94, 96, 98, 126, 124, 128, 54, 50, 56, 84, 80, 52, 88, 90, 30, 32, 34, 62, 60, 64, 86, 78, 74, 15, 20, 19, 18, 17, 16, 14, 21, 23, 24, 25, 26), (70, 71, 29, 28), (28, 29, 73, 72), (78, 79, 75, 74), (50, 51, 57, 56), (54, 55, 51, 50), (84, 85, 81, 80), (30, 31, 33, 32), (44, 45, 47, 46), (64, 65, 87, 86), (46, 47, 59, 58), (32, 33, 35, 34), (80, 81, 53, 52), (76, 77, 49, 48), (52, 53, 89, 88), (68, 69, 71, 70), (62, 63, 61, 60), (86, 87, 79, 78), (14, 16, 594, 584), (82, 83, 69, 68), (42, 43, 77, 76), (36, 37, 39, 38), (90, 91, 31, 30), (56, 57, 85, 84), (74, 75, 41, 40), (72, 73, 67, 66), (48, 49, 45, 44), (34, 35, 63, 62), (88, 89, 91, 90), (58, 59, 83, 82), (40, 41, 37, 36), (60, 61, 65, 64), (38, 39, 43, 42), (133, 132, 119, 118), (137, 136, 92, 93), (93, 92, 138, 139), (144, 145, 141, 140), (114, 115, 121, 120), (118, 119, 115, 114), (150, 151, 147, 146), (94, 95, 97, 96), (109, 108, 110, 111), (131, 130, 153, 152), (111, 110, 122, 123), (96, 97, 99, 98), (146, 147, 117, 116), (143, 142, 112, 113), (116, 117, 155, 154), (135, 134, 136, 137), (126, 127, 125, 124), (152, 153, 145, 144), (149, 148, 134, 135), (107, 106, 142, 143), (101, 100, 102, 103), (156, 157, 95, 94), (120, 121, 151, 150), (140, 141, 104, 105), (139, 138, 132, 133), (113, 112, 108, 109), (98, 99, 127, 126), (154, 155, 157, 156), (123, 122, 148, 149), (105, 104, 100, 101), (124, 125, 129, 130, 131, 128), (103, 102, 106, 107), (196, 197, 185, 184), (200, 201, 159, 158), (158, 159, 203, 202), (208, 209, 205, 204), (180, 181, 187, 186), (184, 185, 181, 180), (214, 215, 211, 210), (160, 161, 163, 162), (174, 175, 177, 176), (194, 195, 217, 216), (176, 177, 189, 188), (162, 163, 165, 164), (210, 211, 183, 182), (206, 207, 179, 178), (182, 183, 219, 218), (198, 199, 201, 200), (192, 193, 191, 190), (216, 217, 209, 208), (3, 2, 524, 529), (212, 213, 199, 198), (172, 173, 207, 206), (166, 167, 169, 168), (220, 221, 161, 160), (186, 187, 215, 214), (204, 205, 171, 170), (202, 203, 197, 196), (178, 179, 175, 174), (164, 165, 193, 192), (218, 219, 221, 220), (188, 189, 213, 212), (170, 171, 167, 166), (190, 191, 195, 194), (168, 169, 173, 172), (260, 261, 249, 248), (264, 265, 223, 222), (222, 223, 267, 266), (272, 273, 269, 268), (244, 245, 251, 250), (248, 249, 245, 244), (278, 279, 275, 274), (224, 225, 227, 226), (238, 239, 241, 240), (258, 259, 281, 280), (240, 241, 253, 252), (226, 227, 229, 228), (274, 275, 247, 246), (270, 271, 243, 242), (246, 247, 283, 282), (262, 263, 265, 264), (256, 257, 255, 254), (280, 281, 273, 272), (276, 277, 263, 262), (236, 237, 271, 270), (230, 231, 233, 232), (284, 285, 225, 224), (250, 251, 279, 278), (268, 269, 235, 234), (266, 267, 261, 260), (242, 243, 239, 238), (228, 229, 257, 256), (282, 283, 285, 284), (252, 253, 277, 276), (234, 235, 231, 230), (254, 255, 259, 258), (232, 233, 237, 236), (16, 17, 599, 594), (380, 405, 400, 395, 390, 385, 375, 415, 440, 435, 430, 425, 420, 410, 485, 323, 325, 327, 331, 335, 341, 345, 347, 349, 343, 339, 333, 337, 329, 318, 319, 449), (303, 307, 305, 504, 509), (310, 306, 469, 464), (287, 288, 286, 379, 450), (293, 296, 399, 404), (301, 299, 439, 414), (295, 297, 389, 394), (296, 295, 394, 399), (292, 291, 419, 424), (7, 248, 244, 250, 278, 274, 246, 282, 284, 224, 226, 228, 256, 254, 258, 280, 272, 268, 184, 180, 186, 214, 210, 182, 218, 220, 160, 162, 164, 192, 190, 194, 216, 208, 204, 1, 15, 316, 317, 328, 336, 332, 338, 342, 348, 346, 344, 340, 334, 330, 326, 324, 322, 22), (294, 292, 424, 429), (306, 304, 474, 469), (298, 294, 429, 434), (286, 293, 404, 379), (290, 289, 484, 409), (309, 310, 464, 459), (291, 290, 409, 419), (289, 303, 509, 484), (314, 309, 459, 454), (304, 287, 450, 474), (308, 311, 494, 499), (315, 313, 444, 479), (311, 312, 489, 494), (299, 298, 434, 439), (449, 319, 321, 353, 357, 363, 361, 371, 367, 373, 369, 365, 359, 355, 351, 323, 485, 510, 505, 500, 495, 490, 480, 445, 455, 460, 465, 470, 475), (305, 308, 499, 504), (312, 315, 479, 489), (297, 300, 384, 389), (372, 373, 367, 366), (366, 367, 371, 370), (344, 345, 341, 340), (322, 323, 351, 350), (368, 369, 373, 372), (348, 349, 347, 346), (364, 365, 369, 368), (362, 363, 357, 356), (350, 351, 355, 354), (334, 335, 331, 330), (338, 339, 343, 342), (356, 357, 353, 352), (358, 359, 365, 364), (370, 371, 361, 360), (354, 355, 359, 358), (328, 329, 337, 336), (313, 314, 454, 444), (340, 341, 335, 334), (326, 327, 325, 324), (352, 353, 321, 320), (342, 343, 349, 348), (317, 318, 329, 328), (346, 347, 345, 344), (22, 322, 350, 354, 358, 364, 368, 372, 366, 370, 360, 362, 356, 352, 320, 316, 15, 74, 40, 36, 38, 42, 76, 48, 44, 46, 58, 82, 68, 70, 28, 72, 66, 54, 128, 131, 152, 144, 140, 105, 101, 103, 107, 143, 113, 109, 111, 123, 149, 135, 137, 93, 139, 133, 118, 114, 120, 150, 146, 27), (330, 331, 327, 326), (332, 333, 339, 338), (324, 325, 323, 322), (360, 361, 363, 362), (336, 337, 333, 332), (320, 321, 319, 318, 317, 316), (450, 379, 381, 453), (453, 381, 382, 452), (452, 382, 383, 451), (451, 383, 380, 449), (379, 404, 406, 381), (381, 406, 407, 382), (382, 407, 408, 383), (383, 408, 405, 380), (404, 399, 401, 406), (406, 401, 402, 407), (407, 402, 403, 408), (408, 403, 400, 405), (399, 394, 396, 401), (401, 396, 397, 402), (402, 397, 398, 403), (403, 398, 395, 400), (394, 389, 391, 396), (396, 391, 392, 397), (397, 392, 393, 398), (398, 393, 390, 395), (389, 384, 386, 391), (391, 386, 387, 392), (392, 387, 388, 393), (393, 388, 385, 390), (384, 374, 376, 386), (386, 376, 377, 387), (387, 377, 378, 388), (388, 378, 375, 385), (374, 414, 416, 376), (376, 416, 417, 377), (377, 417, 418, 378), (378, 418, 415, 375), (414, 439, 441, 416), (416, 441, 442, 417), (417, 442, 443, 418), (418, 443, 440, 415), (439, 434, 436, 441), (441, 436, 437, 442), (442, 437, 438, 443), (443, 438, 435, 440), (434, 429, 431, 436), (436, 431, 432, 437), (437, 432, 433, 438), (438, 433, 430, 435), (429, 424, 426, 431), (431, 426, 427, 432), (432, 427, 428, 433), (433, 428, 425, 430), (424, 419, 421, 426), (426, 421, 422, 427), (427, 422, 423, 428), (428, 423, 420, 425), (419, 409, 411, 421), (421, 411, 412, 422), (422, 412, 413, 423), (423, 413, 410, 420), (409, 484, 486, 411), (411, 486, 487, 412), (412, 487, 488, 413), (413, 488, 485, 410), (484, 509, 511, 486), (486, 511, 512, 487), (487, 512, 513, 488), (488, 513, 510, 485), (509, 504, 506, 511), (511, 506, 507, 512), (512, 507, 508, 513), (513, 508, 505, 510), (504, 499, 501, 506), (506, 501, 502, 507), (507, 502, 503, 508), (508, 503, 500, 505), (499, 494, 496, 501), (501, 496, 497, 502), (502, 497, 498, 503), (503, 498, 495, 500), (494, 489, 491, 496), (496, 491, 492, 497), (497, 492, 493, 498), (498, 493, 490, 495), (489, 479, 481, 491), (491, 481, 482, 492), (492, 482, 483, 493), (493, 483, 480, 490), (479, 444, 446, 481), (481, 446, 447, 482), (482, 447, 448, 483), (483, 448, 445, 480), (444, 454, 456, 446), (446, 456, 457, 447), (447, 457, 458, 448), (448, 458, 455, 445), (454, 459, 461, 456), (456, 461, 462, 457), (457, 462, 463, 458), (458, 463, 460, 455), (459, 464, 466, 461), (461, 466, 467, 462), (462, 467, 468, 463), (463, 468, 465, 460), (464, 469, 471, 466), (466, 471, 472, 467), (467, 472, 473, 468), (468, 473, 470, 465), (469, 474, 476, 471), (471, 476, 477, 472), (472, 477, 478, 473), (473, 478, 475, 470), (474, 450, 453, 476), (476, 453, 452, 477), (477, 452, 451, 478), (478, 451, 449, 475), (300, 302, 374, 384), (590, 519, 521, 593), (593, 521, 522, 592), (592, 522, 523, 591), (591, 523, 520, 589), (519, 544, 546, 521), (521, 546, 547, 522), (522, 547, 548, 523), (523, 548, 545, 520), (544, 539, 541, 546), (546, 541, 542, 547), (547, 542, 543, 548), (548, 543, 540, 545), (539, 534, 536, 541), (541, 536, 537, 542), (542, 537, 538, 543), (543, 538, 535, 540), (534, 529, 531, 536), (536, 531, 532, 537), (537, 532, 533, 538), (538, 533, 530, 535), (529, 524, 526, 531), (531, 526, 527, 532), (532, 527, 528, 533), (533, 528, 525, 530), (524, 514, 516, 526), (526, 516, 517, 527), (527, 517, 518, 528), (528, 518, 515, 525), (514, 554, 556, 516), (516, 556, 557, 517), (517, 557, 558, 518), (518, 558, 555, 515), (554, 579, 581, 556), (556, 581, 582, 557), (557, 582, 583, 558), (558, 583, 580, 555), (579, 574, 576, 581), (581, 576, 577, 582), (582, 577, 578, 583), (583, 578, 575, 580), (574, 569, 571, 576), (576, 571, 572, 577), (577, 572, 573, 578), (578, 573, 570, 575), (569, 564, 566, 571), (571, 566, 567, 572), (572, 567, 568, 573), (573, 568, 565, 570), (564, 559, 561, 566), (566, 561, 562, 567), (567, 562, 563, 568), (568, 563, 560, 565), (559, 549, 551, 561), (561, 551, 552, 562), (562, 552, 553, 563), (563, 553, 550, 560), (549, 624, 626, 551), (551, 626, 627, 552), (552, 627, 628, 553), (553, 628, 625, 550), (624, 649, 651, 626), (626, 651, 652, 627), (627, 652, 653, 628), (628, 653, 650, 625), (649, 644, 646, 651), (651, 646, 647, 652), (652, 647, 648, 653), (653, 648, 645, 650), (644, 639, 641, 646), (646, 641, 642, 647), (647, 642, 643, 648), (648, 643, 640, 645), (639, 634, 636, 641), (641, 636, 637, 642), (642, 637, 638, 643), (643, 638, 635, 640), (634, 629, 631, 636), (636, 631, 632, 637), (637, 632, 633, 638), (638, 633, 630, 635), (629, 619, 621, 631), (631, 621, 622, 632), (632, 622, 623, 633), (633, 623, 620, 630), (619, 584, 586, 621), (621, 586, 587, 622), (622, 587, 588, 623), (623, 588, 585, 620), (584, 594, 596, 586), (586, 596, 597, 587), (587, 597, 598, 588), (588, 598, 595, 585), (594, 599, 601, 596), (596, 601, 602, 597), (597, 602, 603, 598), (598, 603, 600, 595), (599, 604, 606, 601), (601, 606, 607, 602), (602, 607, 608, 603), (603, 608, 605, 600), (604, 609, 611, 606), (606, 611, 612, 607), (607, 612, 613, 608), (608, 613, 610, 605), (609, 614, 616, 611), (611, 616, 617, 612), (612, 617, 618, 613), (613, 618, 615, 610), (614, 590, 593, 616), (616, 593, 592, 617), (617, 592, 591, 618), (618, 591, 589, 615), (2, 0, 514, 524)])
me_plane.use_remesh_preserve_volume = False
me_plane.use_remesh_preserve_attributes = False
me_plane.use_mirror_vertex_groups = False
me_plane.update()

# ---- objects
ob_corner4 = bpy.data.objects.new('Corner4', me_plane_006)
ob_corner3 = bpy.data.objects.new('Corner3', me_plane_005)
ob_corner2 = bpy.data.objects.new('Corner2', me_plane_003)
ob_corner1 = bpy.data.objects.new('Corner1', me_plane_002)
ob_servo = bpy.data.objects.new('Servo', me_plane_001)
ob_bottom = bpy.data.objects.new('Bottom', me_plane)

# ---- transforms, parenting, visibility, modifiers, constraints
ob_corner4.location = (0.0, 0.0, 0.0)
ob_corner4.lineart.crease_threshold = 0.0
ob_corner3.location = (0.0, 0.0, 0.0)
ob_corner3.lineart.crease_threshold = 0.0
ob_corner2.location = (0.0, 0.0, 0.0)
ob_corner2.lineart.crease_threshold = 0.0
ob_corner1.location = (0.0, 0.0, 0.0)
ob_corner1.lineart.crease_threshold = 0.0
ob_servo.location = (0.0, 0.0, 0.003)
ob_servo.hide_viewport = True
ob_servo.lineart.crease_threshold = 0.0
ob_bottom.location = (0.0, 0.0, 0.0)
ob_bottom.lineart.crease_threshold = 0.0

# ---- collection membership
col_collection_1.objects.link(ob_corner4)
col_collection_1.objects.link(ob_corner3)
col_collection_1.objects.link(ob_corner2)
col_collection_1.objects.link(ob_corner1)
col_collection_1.objects.link(ob_servo)
col_collection_1.objects.link(ob_bottom)

# ---- scene / render settings (as saved in the file)
scene.frame_start = 1; scene.frame_end = 250; scene.frame_set(1)
scene.render.engine = 'BLENDER_EEVEE_NEXT'
scene.render.image_settings.compression = 90
scene.render.resolution_percentage = 50
scene.render.dither_intensity = 0.0
scene.cycles.use_denoising = False
scene.cycles.samples = 10
scene.cycles.sampling_pattern = 'TABULATED_SOBOL'
scene.cycles.light_sampling_threshold = 0.0
scene.cycles.use_adaptive_sampling = False
scene.cycles.use_light_tree = False
scene.cycles.blur_glossy = 0.0
scene.cycles.volume_bounces = 1
scene.cycles.pixel_filter_type = 'GAUSSIAN'
scene.cycles.sample_clamp_indirect = 0.0
scene.view_settings.view_transform = 'Standard'
bpy.context.view_layer.update()

# ---- added for rendering (the .blend has no active camera and no usable light): camera, sun
cam_auto = bpy.data.cameras.new('AutoCamera')
cam_auto.lens = 50.0
cam_auto.sensor_width = 36.0
cam_auto.clip_end = 1000.0
ob_auto_camera = bpy.data.objects.new('AutoCamera', cam_auto)
scene.collection.objects.link(ob_auto_camera)
ob_auto_camera.location = (0.185045, -0.222054, 0.162536)
ob_auto_camera.rotation_euler = (1.09748, -7.21219e-08, 0.694738)
scene.camera = ob_auto_camera
light_auto_sun = bpy.data.lights.new('AutoSun', 'SUN')
light_auto_sun.energy = 3.0
light_auto_sun.angle = 0.0523599
ob_auto_sun = bpy.data.objects.new('AutoSun', light_auto_sun)
scene.collection.objects.link(ob_auto_sun)
ob_auto_sun.rotation_euler = (0.872665, 0.174533, 0.523599)
bpy.context.view_layer.update()
